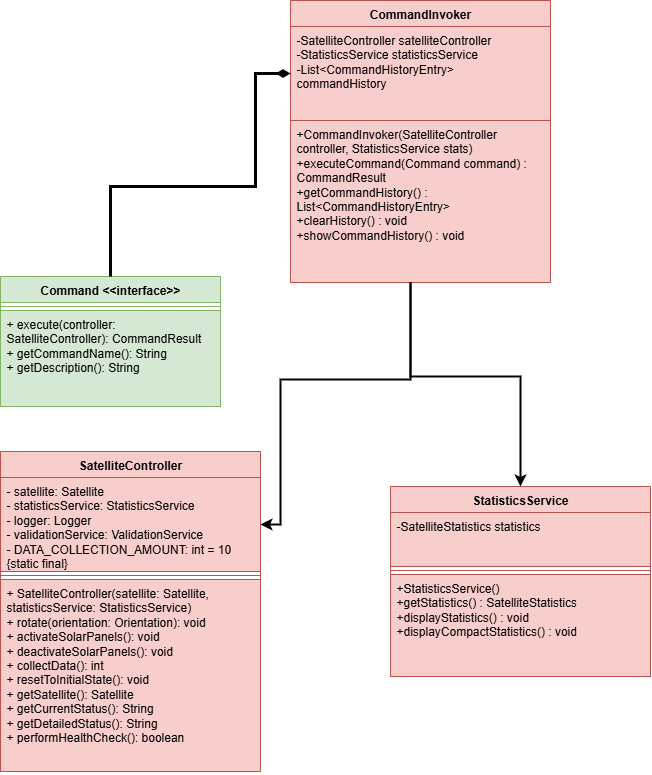

The diagram above was exported from draw.io. Its source (the exported page's mxGraphModel, read from the mxfile embedded in the PNG):
<mxGraphModel dx="1895" dy="1167" grid="1" gridSize="10" guides="1" tooltips="1" connect="1" arrows="1" fold="1" page="1" pageScale="1" pageWidth="850" pageHeight="1100" math="0" shadow="0">
  <root>
    <mxCell id="0" />
    <mxCell id="1" parent="0" />
    <mxCell id="yPGvNbj2Yy6kIy-Nar3N-1" value="SatelliteController" style="swimlane;fontStyle=1;align=center;verticalAlign=top;childLayout=stackLayout;horizontal=1;startSize=26;horizontalStack=0;resizeParent=1;resizeParentMax=0;resizeLast=0;collapsible=1;marginBottom=0;whiteSpace=wrap;html=1;fillColor=#f8cecc;strokeColor=#b85450;" vertex="1" parent="1">
      <mxGeometry x="470" y="781" width="260" height="320" as="geometry" />
    </mxCell>
    <mxCell id="yPGvNbj2Yy6kIy-Nar3N-2" value="&lt;div&gt;- satellite: Satellite&lt;/div&gt;&lt;div&gt;- statisticsService: StatisticsService&lt;/div&gt;&lt;div&gt;- logger: Logger&lt;/div&gt;&lt;div&gt;- validationService: ValidationService&lt;/div&gt;&lt;div&gt;- DATA_COLLECTION_AMOUNT: int = 10 {static final}&lt;/div&gt;" style="text;strokeColor=#b85450;fillColor=#f8cecc;align=left;verticalAlign=top;spacingLeft=4;spacingRight=4;overflow=hidden;rotatable=0;points=[[0,0.5],[1,0.5]];portConstraint=eastwest;whiteSpace=wrap;html=1;" vertex="1" parent="yPGvNbj2Yy6kIy-Nar3N-1">
      <mxGeometry y="26" width="260" height="94" as="geometry" />
    </mxCell>
    <mxCell id="yPGvNbj2Yy6kIy-Nar3N-3" value="" style="line;strokeWidth=1;fillColor=#f8cecc;align=left;verticalAlign=middle;spacingTop=-1;spacingLeft=3;spacingRight=3;rotatable=0;labelPosition=right;points=[];portConstraint=eastwest;strokeColor=#b85450;" vertex="1" parent="yPGvNbj2Yy6kIy-Nar3N-1">
      <mxGeometry y="120" width="260" height="8" as="geometry" />
    </mxCell>
    <mxCell id="yPGvNbj2Yy6kIy-Nar3N-4" value="&lt;div&gt;+ SatelliteController(satellite: Satellite, statisticsService: StatisticsService)&lt;/div&gt;&lt;div&gt;+ rotate(orientation: Orientation): void&lt;/div&gt;&lt;div&gt;+ activateSolarPanels(): void&lt;/div&gt;&lt;div&gt;+ deactivateSolarPanels(): void&lt;/div&gt;&lt;div&gt;+ collectData(): int&lt;/div&gt;&lt;div&gt;+ resetToInitialState(): void&lt;/div&gt;&lt;div&gt;+ getSatellite(): Satellite&lt;/div&gt;&lt;div&gt;+ getCurrentStatus(): String&lt;/div&gt;&lt;div&gt;+ getDetailedStatus(): String&lt;/div&gt;&lt;div&gt;+ performHealthCheck(): boolean&lt;/div&gt;" style="text;strokeColor=#b85450;fillColor=#f8cecc;align=left;verticalAlign=top;spacingLeft=4;spacingRight=4;overflow=hidden;rotatable=0;points=[[0,0.5],[1,0.5]];portConstraint=eastwest;whiteSpace=wrap;html=1;" vertex="1" parent="yPGvNbj2Yy6kIy-Nar3N-1">
      <mxGeometry y="128" width="260" height="192" as="geometry" />
    </mxCell>
    <mxCell id="yPGvNbj2Yy6kIy-Nar3N-5" value="CommandInvoker" style="swimlane;fontStyle=1;align=center;verticalAlign=top;childLayout=stackLayout;horizontal=1;startSize=26;horizontalStack=0;resizeParent=1;resizeParentMax=0;resizeLast=0;collapsible=1;marginBottom=0;whiteSpace=wrap;html=1;fillColor=#f8cecc;strokeColor=#b85450;" vertex="1" parent="1">
      <mxGeometry x="760" y="330" width="260" height="282" as="geometry" />
    </mxCell>
    <mxCell id="yPGvNbj2Yy6kIy-Nar3N-6" value="-SatelliteController satelliteController&lt;br/&gt;-StatisticsService statisticsService&lt;br/&gt;-List&amp;lt;CommandHistoryEntry&amp;gt; commandHistory" style="text;strokeColor=#b85450;fillColor=#f8cecc;align=left;verticalAlign=top;spacingLeft=4;spacingRight=4;overflow=hidden;rotatable=0;points=[[0,0.5],[1,0.5]];portConstraint=eastwest;whiteSpace=wrap;html=1;" vertex="1" parent="yPGvNbj2Yy6kIy-Nar3N-5">
      <mxGeometry y="26" width="260" height="94" as="geometry" />
    </mxCell>
    <mxCell id="yPGvNbj2Yy6kIy-Nar3N-7" value="+CommandInvoker(SatelliteController controller, StatisticsService stats)&lt;br/&gt;+executeCommand(Command command) : CommandResult&lt;br/&gt;+getCommandHistory() : List&amp;lt;CommandHistoryEntry&amp;gt;&lt;br/&gt;+clearHistory() : void&lt;br/&gt;+showCommandHistory() : void" style="text;strokeColor=#b85450;fillColor=#f8cecc;align=left;verticalAlign=top;spacingLeft=4;spacingRight=4;overflow=hidden;rotatable=0;points=[[0,0.5],[1,0.5]];portConstraint=eastwest;whiteSpace=wrap;html=1;" vertex="1" parent="yPGvNbj2Yy6kIy-Nar3N-5">
      <mxGeometry y="120" width="260" height="162" as="geometry" />
    </mxCell>
    <mxCell id="yPGvNbj2Yy6kIy-Nar3N-8" value="StatisticsService" style="swimlane;fontStyle=1;align=center;verticalAlign=top;childLayout=stackLayout;horizontal=1;startSize=26;horizontalStack=0;resizeParent=1;resizeParentMax=0;resizeLast=0;collapsible=1;marginBottom=0;whiteSpace=wrap;html=1;fillColor=#f8cecc;strokeColor=#b85450;" vertex="1" parent="1">
      <mxGeometry x="860" y="816" width="260" height="190" as="geometry" />
    </mxCell>
    <mxCell id="yPGvNbj2Yy6kIy-Nar3N-9" value="-SatelliteStatistics statistics&amp;nbsp;" style="text;strokeColor=#b85450;fillColor=#f8cecc;align=left;verticalAlign=top;spacingLeft=4;spacingRight=4;overflow=hidden;rotatable=0;points=[[0,0.5],[1,0.5]];portConstraint=eastwest;whiteSpace=wrap;html=1;" vertex="1" parent="yPGvNbj2Yy6kIy-Nar3N-8">
      <mxGeometry y="26" width="260" height="54" as="geometry" />
    </mxCell>
    <mxCell id="yPGvNbj2Yy6kIy-Nar3N-10" value="" style="line;strokeWidth=1;fillColor=#f8cecc;align=left;verticalAlign=middle;spacingTop=-1;spacingLeft=3;spacingRight=3;rotatable=0;labelPosition=right;points=[];portConstraint=eastwest;strokeColor=#b85450;" vertex="1" parent="yPGvNbj2Yy6kIy-Nar3N-8">
      <mxGeometry y="80" width="260" height="8" as="geometry" />
    </mxCell>
    <mxCell id="yPGvNbj2Yy6kIy-Nar3N-11" value="+StatisticsService()&amp;nbsp;&lt;div&gt;+getStatistics() : SatelliteStatistics&lt;br/&gt;+displayStatistics() : void&lt;br/&gt;+displayCompactStatistics() : void&lt;/div&gt;" style="text;strokeColor=#b85450;fillColor=#f8cecc;align=left;verticalAlign=top;spacingLeft=4;spacingRight=4;overflow=hidden;rotatable=0;points=[[0,0.5],[1,0.5]];portConstraint=eastwest;whiteSpace=wrap;html=1;" vertex="1" parent="yPGvNbj2Yy6kIy-Nar3N-8">
      <mxGeometry y="88" width="260" height="102" as="geometry" />
    </mxCell>
    <mxCell id="yPGvNbj2Yy6kIy-Nar3N-12" value="Command &amp;lt;&amp;lt;interface&amp;gt;&amp;gt;" style="swimlane;fontStyle=1;align=center;verticalAlign=top;childLayout=stackLayout;horizontal=1;startSize=26;horizontalStack=0;resizeParent=1;resizeParentMax=0;resizeLast=0;collapsible=1;marginBottom=0;whiteSpace=wrap;html=1;fillColor=#d5e8d4;strokeColor=#82b366;" vertex="1" parent="1">
      <mxGeometry x="470" y="606" width="220" height="130" as="geometry" />
    </mxCell>
    <mxCell id="yPGvNbj2Yy6kIy-Nar3N-13" value="" style="line;strokeWidth=1;fillColor=#d5e8d4;align=left;verticalAlign=middle;spacingTop=-1;spacingLeft=3;spacingRight=3;rotatable=0;labelPosition=right;points=[];portConstraint=eastwest;strokeColor=#82b366;" vertex="1" parent="yPGvNbj2Yy6kIy-Nar3N-12">
      <mxGeometry y="26" width="220" height="8" as="geometry" />
    </mxCell>
    <mxCell id="yPGvNbj2Yy6kIy-Nar3N-14" value="&lt;div&gt;+ execute(controller: SatelliteController): CommandResult&lt;/div&gt;&lt;div&gt;+ getCommandName(): String&lt;/div&gt;&lt;div&gt;+ getDescription(): String&lt;/div&gt;" style="text;strokeColor=#82b366;fillColor=#d5e8d4;align=left;verticalAlign=top;spacingLeft=4;spacingRight=4;overflow=hidden;rotatable=0;points=[[0,0.5],[1,0.5]];portConstraint=eastwest;whiteSpace=wrap;html=1;" vertex="1" parent="yPGvNbj2Yy6kIy-Nar3N-12">
      <mxGeometry y="34" width="220" height="96" as="geometry" />
    </mxCell>
    <mxCell id="yPGvNbj2Yy6kIy-Nar3N-15" style="edgeStyle=orthogonalEdgeStyle;rounded=0;orthogonalLoop=1;jettySize=auto;html=1;entryX=1;entryY=0.5;entryDx=0;entryDy=0;strokeWidth=2;" edge="1" parent="1" source="yPGvNbj2Yy6kIy-Nar3N-7" target="yPGvNbj2Yy6kIy-Nar3N-2">
      <mxGeometry relative="1" as="geometry">
        <Array as="points">
          <mxPoint x="880" y="709" />
          <mxPoint x="750" y="709" />
          <mxPoint x="750" y="854" />
        </Array>
      </mxGeometry>
    </mxCell>
    <mxCell id="yPGvNbj2Yy6kIy-Nar3N-16" style="edgeStyle=orthogonalEdgeStyle;rounded=0;orthogonalLoop=1;jettySize=auto;html=1;entryX=0.5;entryY=0;entryDx=0;entryDy=0;strokeWidth=2;" edge="1" parent="1" source="yPGvNbj2Yy6kIy-Nar3N-7" target="yPGvNbj2Yy6kIy-Nar3N-8">
      <mxGeometry relative="1" as="geometry">
        <Array as="points">
          <mxPoint x="880" y="706" />
          <mxPoint x="990" y="706" />
        </Array>
      </mxGeometry>
    </mxCell>
    <mxCell id="yPGvNbj2Yy6kIy-Nar3N-17" style="edgeStyle=orthogonalEdgeStyle;rounded=0;orthogonalLoop=1;jettySize=auto;html=1;endArrow=diamondThin;endFill=1;strokeWidth=3;" edge="1" parent="1" target="yPGvNbj2Yy6kIy-Nar3N-6">
      <mxGeometry relative="1" as="geometry">
        <mxPoint x="580" y="606" as="sourcePoint" />
        <Array as="points">
          <mxPoint x="580" y="516" />
          <mxPoint x="725" y="516" />
          <mxPoint x="725" y="403" />
        </Array>
      </mxGeometry>
    </mxCell>
  </root>
</mxGraphModel>